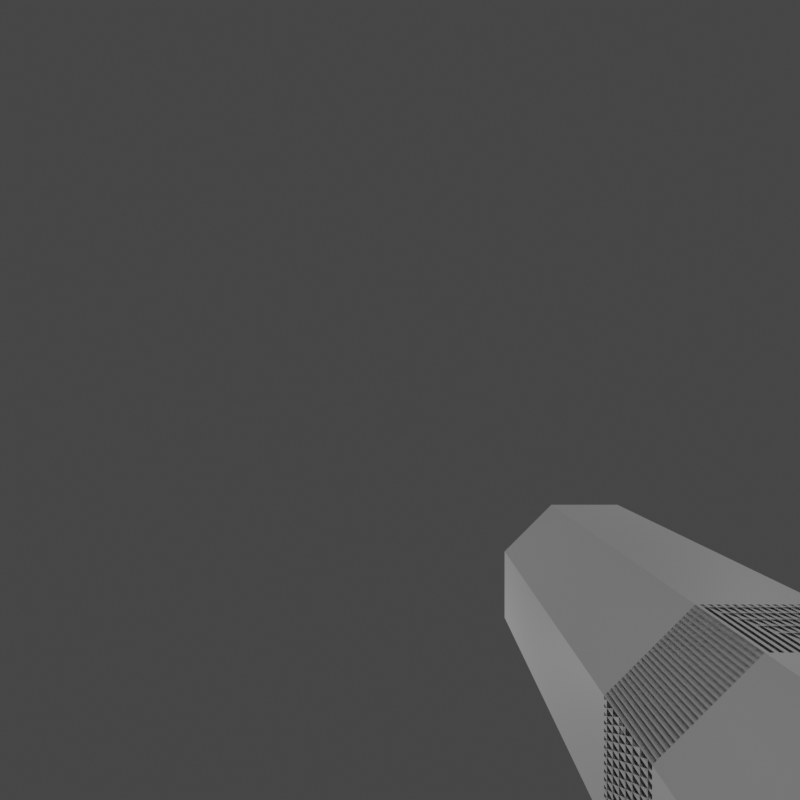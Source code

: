 # Source: arm_cannon.blend  (saved by Blender 3.6.11; exported with 4.5.12 LTS)
import bpy
from mathutils import Matrix  # noqa: F401  (used for matrix-valued properties, if any)

bpy.ops.wm.read_factory_settings(use_empty=True)
scene = bpy.context.scene
scene.name = 'Scene'

# ---- collections
col_collection = bpy.data.collections.new('Collection'); scene.collection.children.link(col_collection)

# ---- materials (node trees are filled in below, after node groups)
mat_cannon = bpy.data.materials.new('cannon')
mat_cannon.use_transparent_shadow = False
mat_material = bpy.data.materials.new('Material')
mat_material.use_transparent_shadow = False

# ---- material node trees
mat_cannon.use_nodes = True; mat_cannon.node_tree.nodes.clear()
_N = mat_cannon.node_tree.nodes; _L = mat_cannon.node_tree.links
n0 = _N.new('ShaderNodeOutputMaterial'); n0.name = 'Material Output'; n0.location = (300, 300)
n1 = _N.new('ShaderNodeBsdfPrincipled'); n1.name = 'Principled BSDF'; n1.location = (-246, 354)
n1.distribution = 'GGX'
n1.subsurface_method = 'RANDOM_WALK_SKIN'
n1.inputs[3].default_value = 1.45
n1.inputs[27].default_value = (0.0, 0.0, 0.0, 1.0)
n1.inputs[28].default_value = 1.0
_L.new(n1.outputs[0], n0.inputs[0])
n0.is_active_output = True
mat_material.use_nodes = True; mat_material.node_tree.nodes.clear()
_N = mat_material.node_tree.nodes; _L = mat_material.node_tree.links
n0 = _N.new('ShaderNodeBsdfPrincipled'); n0.name = 'Principled BSDF'; n0.location = (10, 300)
n0.distribution = 'GGX'
n0.subsurface_method = 'RANDOM_WALK_SKIN'
n0.inputs[3].default_value = 1.45
n0.inputs[27].default_value = (0.0, 0.0, 0.0, 1.0)
n0.inputs[28].default_value = 1.0
n1 = _N.new('ShaderNodeOutputMaterial'); n1.name = 'Material Output'; n1.location = (300, 300)
_L.new(n0.outputs[0], n1.inputs[0])
n1.is_active_output = True

# ---- world
world_world = bpy.data.worlds.new('World'); scene.world = world_world
world_world.use_nodes = True; world_world.node_tree.nodes.clear()
_N = world_world.node_tree.nodes; _L = world_world.node_tree.links
n0 = _N.new('ShaderNodeOutputWorld'); n0.name = 'World Output'; n0.location = (300, 300)
n1 = _N.new('ShaderNodeBackground'); n1.name = 'Background'; n1.location = (10, 300)
n1.inputs[0].default_value = (0.05088, 0.05088, 0.05088, 1.0)
_L.new(n1.outputs[0], n0.inputs[0])
n0.is_active_output = True
world_world.color = (0.05088, 0.05088, 0.05088)
world_world.use_sun_shadow = False
world_world.sun_shadow_jitter_overblur = 0.0

# ---- cameras
cam_camera = bpy.data.cameras.new('Camera')
cam_camera.clip_end = 100.0
cam_camera.lens = 18.0
cam_camera.ortho_scale = 7.314
cam_camera.lens_unit = 'FOV'

# ---- lights
light_light = bpy.data.lights.new('Light', 'POINT')
light_light.transmission_factor = 0.0
light_light.energy = 1000.0
light_light.shadow_soft_size = 0.1
light_light.shadow_maximum_resolution = 0.006
light_light.use_absolute_resolution = True

# ---- meshes
me_cylinder = bpy.data.meshes.new('Cylinder')
me_cylinder.from_pydata([(1.693, -3.5, 4.087), (4.087, -3.5, 1.693), (4.087, -3.5, -1.693), (1.693, -3.5, -4.087), (-1.693, -3.5, -4.087), (-4.087, -3.5, -1.693), (-4.087, -3.5, 1.693), (-1.693, -3.5, 4.087), (1.354, -3.5, 3.27), (3.27, -3.5, 1.354), (3.27, -3.5, -1.354), (1.354, -3.5, -3.27), (-1.354, -3.5, -3.27), (-3.27, -3.5, -1.354), (-3.27, -3.5, 1.354), (-1.354, -3.5, 3.27), (1.354, -1.5, 3.27), (3.27, -1.5, 1.354), (3.27, -1.5, -1.354), (1.354, -1.5, -3.27), (-1.354, -1.5, -3.27), (-3.27, -1.5, -1.354), (-3.27, -1.5, 1.354), (-1.354, -1.5, 3.27), (1.372, -8.5, 3.312), (1.693, -8.062, 4.087), (3.312, -8.5, 1.372), (4.087, -8.062, 1.693), (3.312, -8.5, -1.372), (4.087, -8.062, -1.693), (1.372, -8.5, -3.312), (1.693, -8.062, -4.087), (-1.372, -8.5, -3.312), (-1.693, -8.062, -4.087), (-3.312, -8.5, -1.372), (-4.087, -8.062, -1.693), (-3.312, -8.5, 1.372), (-4.087, -8.062, 1.693), (-1.372, -8.5, 3.312), (-1.693, -8.062, 4.087), (1.235, -8.5, 2.981), (2.98, -8.5, 1.235), (2.98, -8.5, -1.235), (1.235, -8.5, -2.98), (-1.235, -8.5, -2.98), (-2.981, -8.5, -1.235), (-2.981, -8.5, 1.235), (-1.235, -8.5, 2.981), (1.235, -8.079, 2.981), (2.98, -8.079, 1.235), (2.98, -8.079, -1.235), (1.235, -8.079, -2.98), (-1.235, -8.079, -2.98), (-2.981, -8.079, -1.235), (-2.981, -8.079, 1.235), (-1.235, -8.079, 2.981)], [], [(7, 39, 25, 0), (2, 29, 31, 3), (3, 31, 33, 4), (4, 33, 35, 5), (5, 35, 37, 6), (6, 37, 39, 7), (0, 25, 27, 1), (1, 27, 29, 2), (5, 6, 14, 13), (11, 12, 20, 19), (3, 4, 12, 11), (6, 7, 15, 14), (1, 2, 10, 9), (4, 5, 13, 12), (7, 0, 8, 15), (0, 1, 9, 8), (2, 3, 11, 10), (16, 17, 18, 19, 20, 21, 22, 23), (9, 10, 18, 17), (14, 15, 23, 22), (12, 13, 21, 20), (10, 11, 19, 18), (8, 9, 17, 16), (15, 8, 16, 23), (13, 14, 22, 21), (27, 25, 24, 26), (29, 27, 26, 28), (31, 29, 28, 30), (33, 31, 30, 32), (35, 33, 32, 34), (37, 35, 34, 36), (39, 37, 36, 38), (25, 39, 38, 24), (34, 32, 44, 45), (46, 45, 53, 54), (30, 28, 42, 43), (36, 34, 45, 46), (26, 24, 40, 41), (24, 38, 47, 40), (32, 30, 43, 44), (38, 36, 46, 47), (28, 26, 41, 42), (49, 48, 55, 54, 53, 52, 51, 50), (44, 43, 51, 52), (42, 41, 49, 50), (47, 46, 54, 55), (45, 44, 52, 53), (43, 42, 50, 51), (41, 40, 48, 49), (40, 47, 55, 48)])
_uv = me_cylinder.uv_layers.new(name='UVMap')
_uv.uv.foreach_set('vector', [0.125, 0.5, 0.125, 0.927, 0.0, 0.927, 0.0, 0.5, 0.75, 0.5, 0.75, 0.927, 0.625, 0.927, 0.625, 0.5, 0.625, 0.5, 0.625, 0.927, 0.5, 0.927, 0.5, 0.5, 0.5, 0.5, 0.5, 0.927, 0.375, 0.927, 0.375, 0.5, 0.375, 0.5, 0.375, 0.927, 0.25, 0.927, 0.25, 0.5, 0.25, 0.5, 0.25, 0.927, 0.125, 0.927, 0.125, 0.5, 1.0, 0.5, 1.0, 0.927, 0.875, 0.927, 0.875, 0.5, 0.875, 0.5, 0.875, 0.927, 0.75, 0.927, 0.75, 0.5, 0.375, 0.5, 0.25, 0.5, 0.25, 0.5, 0.375, 0.5, 0.625, 0.5, 0.5, 0.5, 0.5, 0.5, 0.625, 0.5, 0.625, 0.5, 0.5, 0.5, 0.5, 0.5, 0.625, 0.5, 0.25, 0.5, 0.125, 0.5, 0.125, 0.5, 0.25, 0.5, 0.875, 0.5, 0.75, 0.5, 0.75, 0.5, 0.875, 0.5, 0.5, 0.5, 0.375, 0.5, 0.375, 0.5, 0.5, 0.5, 0.125, 0.5, 0.0, 0.5, 0.0, 0.5, 0.125, 0.5, 1.0, 0.5, 0.875, 0.5, 0.875, 0.5, 1.0, 0.5, 0.75, 0.5, 0.625, 0.5, 0.625, 0.5, 0.75, 0.5, 0.75, 0.49, 0.9197, 0.4197, 0.99, 0.25, 0.9197, 0.08029, 0.75, 0.01, 0.5803, 0.08029, 0.51, 0.25, 0.5803, 0.4197, 0.875, 0.5, 0.75, 0.5, 0.75, 0.5, 0.875, 0.5, 0.25, 0.5, 0.125, 0.5, 0.125, 0.5, 0.25, 0.5, 0.5, 0.5, 0.375, 0.5, 0.375, 0.5, 0.5, 0.5, 0.75, 0.5, 0.625, 0.5, 0.625, 0.5, 0.75, 0.5, 1.0, 0.5, 0.875, 0.5, 0.875, 0.5, 1.0, 0.5, 0.125, 0.5, 0.0, 0.5, 0.0, 0.5, 0.125, 0.5, 0.375, 0.5, 0.25, 0.5, 0.25, 0.5, 0.375, 0.5, 0.875, 0.927, 1.0, 0.927, 0.9881, 1.0, 0.8869, 1.0, 0.75, 0.927, 0.875, 0.927, 0.8631, 1.0, 0.7619, 1.0, 0.625, 0.927, 0.75, 0.927, 0.7381, 1.0, 0.6369, 1.0, 0.5, 0.927, 0.625, 0.927, 0.6131, 1.0, 0.5119, 1.0, 0.375, 0.927, 0.5, 0.927, 0.4881, 1.0, 0.3869, 1.0, 0.25, 0.927, 0.375, 0.927, 0.3631, 1.0, 0.2619, 1.0, 0.125, 0.927, 0.25, 0.927, 0.2381, 1.0, 0.1369, 1.0, 0.0, 0.927, 0.125, 0.927, 0.1131, 1.0, 0.01186, 1.0, 0.3869, 1.0, 0.4881, 1.0, 0.4881, 1.0, 0.3869, 1.0, 0.2619, 1.0, 0.3631, 1.0, 0.3631, 1.0, 0.2619, 1.0, 0.6369, 1.0, 0.7381, 1.0, 0.7381, 1.0, 0.6369, 1.0, 0.2619, 1.0, 0.3631, 1.0, 0.3631, 1.0, 0.2619, 1.0, 0.8869, 1.0, 0.9881, 1.0, 0.9881, 1.0, 0.8869, 1.0, 0.01186, 1.0, 0.1131, 1.0, 0.1131, 1.0, 0.01186, 1.0, 0.5119, 1.0, 0.6131, 1.0, 0.6131, 1.0, 0.5119, 1.0, 0.1369, 1.0, 0.2381, 1.0, 0.2381, 1.0, 0.1369, 1.0, 0.7619, 1.0, 0.8631, 1.0, 0.8631, 1.0, 0.7619, 1.0, 0.3875, 0.3875, 0.25, 0.4445, 0.1125, 0.3875, 0.05553, 0.25, 0.1125, 0.1125, 0.25, 0.05553, 0.3875, 0.1125, 0.4445, 0.25, 0.5119, 1.0, 0.6131, 1.0, 0.6131, 1.0, 0.5119, 1.0, 0.7619, 1.0, 0.8631, 1.0, 0.8631, 1.0, 0.7619, 1.0, 0.1369, 1.0, 0.2381, 1.0, 0.2381, 1.0, 0.1369, 1.0, 0.3869, 1.0, 0.4881, 1.0, 0.4881, 1.0, 0.3869, 1.0, 0.6369, 1.0, 0.7381, 1.0, 0.7381, 1.0, 0.6369, 1.0, 0.8869, 1.0, 0.9881, 1.0, 0.9881, 1.0, 0.8869, 1.0, 0.01186, 1.0, 0.1131, 1.0, 0.1131, 1.0, 0.01186, 1.0])
me_cylinder.materials.append(mat_cannon)
me_cylinder.materials.append(mat_material)
me_cylinder.update()
me_cylinder_001 = bpy.data.meshes.new('Cylinder.001')
me_cylinder_001.from_pydata([(1.693, 8.5, 4.087), (1.693, -3.5, 4.087), (4.087, 8.5, 1.693), (4.087, -3.5, 1.693), (4.087, 8.5, -1.693), (4.087, -3.5, -1.693), (1.693, 8.5, -4.087), (1.693, -3.5, -4.087), (-1.693, 8.5, -4.087), (-1.693, -3.5, -4.087), (-4.087, 8.5, -1.693), (-4.087, -3.5, -1.693), (-4.087, 8.5, 1.693), (-4.087, -3.5, 1.693), (-1.693, 8.5, 4.087), (-1.693, -3.5, 4.087)], [], [(0, 1, 3, 2), (2, 3, 5, 4), (4, 5, 7, 6), (6, 7, 9, 8), (8, 9, 11, 10), (10, 11, 13, 12), (3, 1, 15, 13, 11, 9, 7, 5), (12, 13, 15, 14), (14, 15, 1, 0), (0, 2, 4, 6, 8, 10, 12, 14)])
_uv = me_cylinder_001.uv_layers.new(name='UVMap')
_uv.uv.foreach_set('vector', [1.0, 0.5, 1.0, 1.0, 0.875, 1.0, 0.875, 0.5, 0.875, 0.5, 0.875, 1.0, 0.75, 1.0, 0.75, 0.5, 0.75, 0.5, 0.75, 1.0, 0.625, 1.0, 0.625, 0.5, 0.625, 0.5, 0.625, 1.0, 0.5, 1.0, 0.5, 0.5, 0.5, 0.5, 0.5, 1.0, 0.375, 1.0, 0.375, 0.5, 0.375, 0.5, 0.375, 1.0, 0.25, 1.0, 0.25, 0.5, 0.4197, 0.4197, 0.25, 0.49, 0.08029, 0.4197, 0.01, 0.25, 0.08029, 0.08029, 0.25, 0.01, 0.4197, 0.08029, 0.49, 0.25, 0.25, 0.5, 0.25, 1.0, 0.125, 1.0, 0.125, 0.5, 0.125, 0.5, 0.125, 1.0, 0.0, 1.0, 0.0, 0.5, 0.75, 0.49, 0.9197, 0.4197, 0.99, 0.25, 0.9197, 0.08029, 0.75, 0.01, 0.5803, 0.08029, 0.51, 0.25, 0.5803, 0.4197])
me_cylinder_001.materials.append(mat_cannon)
me_cylinder_001.update()
me_cube = bpy.data.meshes.new('Cube')
me_cube.from_pydata([(-1.0, -1.0, -4.0), (-1.0, -1.0, 0.03469), (-1.0, 1.929, -4.0), (-1.0, 1.929, 0.03469), (1.0, -1.0, -4.0), (1.0, -1.0, 0.03469), (1.0, 1.929, -4.0), (1.0, 1.929, 0.03469), (-1.28, -1.41, 0.03469), (-1.28, 2.338, 0.03469), (1.28, 2.338, 0.03469), (1.28, -1.41, 0.03469), (-1.28, -1.41, 0.4668), (-1.28, 2.338, 0.4668), (1.28, 2.338, 0.4668), (1.28, -1.41, 0.4668), (-0.5527, 0.2915, 1.061), (-0.5527, 1.91, 1.061), (0.5527, 1.91, 1.061), (0.5527, 0.2915, 1.061)], [], [(0, 1, 3, 2), (2, 3, 7, 6), (6, 7, 5, 4), (4, 5, 1, 0), (5, 7, 10, 11), (8, 11, 15, 12), (3, 1, 8, 9), (1, 5, 11, 8), (7, 3, 9, 10), (14, 13, 17, 18), (10, 9, 13, 14), (11, 10, 14, 15), (9, 8, 12, 13), (18, 17, 16, 19), (15, 14, 18, 19), (13, 12, 16, 17), (12, 15, 19, 16)])
_uv = me_cube.uv_layers.new(name='UVMap')
_uv.uv.foreach_set('vector', [0.375, 0.0, 0.625, 0.0, 0.625, 0.25, 0.375, 0.25, 0.375, 0.25, 0.625, 0.25, 0.625, 0.5, 0.375, 0.5, 0.375, 0.5, 0.625, 0.5, 0.625, 0.75, 0.375, 0.75, 0.375, 0.75, 0.625, 0.75, 0.625, 1.0, 0.375, 1.0, 0.625, 0.75, 0.625, 0.5, 0.625, 0.5, 0.625, 0.75, 0.625, 1.0, 0.625, 0.75, 0.625, 0.75, 0.625, 1.0, 0.625, 0.25, 0.625, 0.0, 0.625, 0.0, 0.625, 0.25, 0.625, 1.0, 0.625, 0.75, 0.625, 0.75, 0.625, 1.0, 0.625, 0.5, 0.625, 0.25, 0.625, 0.25, 0.625, 0.5, 0.625, 0.5, 0.625, 0.25, 0.625, 0.25, 0.625, 0.5, 0.625, 0.5, 0.625, 0.25, 0.625, 0.25, 0.625, 0.5, 0.625, 0.75, 0.625, 0.5, 0.625, 0.5, 0.625, 0.75, 0.625, 0.25, 0.625, 0.0, 0.625, 0.0, 0.625, 0.25, 0.625, 0.5, 0.875, 0.5, 0.875, 0.75, 0.625, 0.75, 0.625, 0.75, 0.625, 0.5, 0.625, 0.5, 0.625, 0.75, 0.625, 0.25, 0.625, 0.0, 0.625, 0.0, 0.625, 0.25, 0.625, 1.0, 0.625, 0.75, 0.625, 0.75, 0.625, 1.0])
me_cube.materials.append(mat_cannon)
me_cube.update()
me_cube_001 = bpy.data.meshes.new('Cube.001')
me_cube_001.from_pydata([(-3.546, -1.0, 2.132), (-2.132, -1.0, 3.546), (-3.546, 1.911, 2.132), (-2.132, 1.911, 3.546), (-1.0, -1.0, -0.4142), (0.4142, -1.0, 1.0), (-1.0, 1.911, -0.4142), (0.4142, 1.911, 1.0), (-3.678, 2.182, 2.0), (-3.678, -1.271, 2.0), (-2.0, -1.271, 3.678), (-2.0, 2.182, 3.678), (-3.803, 2.182, 2.125), (-3.803, -1.271, 2.125), (-2.125, -1.271, 3.803), (-2.125, 2.182, 3.803), (-3.435, 2.108, 2.493), (-3.435, -0.9367, 2.493), (-2.493, -0.9367, 3.435), (-2.493, 2.108, 3.435), (-3.601, 2.108, 2.66), (-3.601, -0.9367, 2.66), (-2.66, -0.9367, 3.601), (-2.66, 2.108, 3.601), (-3.973, 2.108, 3.031), (-3.973, 0.8234, 3.031), (-3.031, 0.8234, 3.973), (-3.031, 2.108, 3.973)], [], [(3, 2, 8, 11), (2, 3, 7, 6), (4, 5, 1, 0), (2, 6, 4, 0), (7, 3, 1, 5), (10, 11, 15, 14), (0, 1, 10, 9), (1, 3, 11, 10), (2, 0, 9, 8), (12, 13, 17, 16), (8, 9, 13, 12), (11, 8, 12, 15), (9, 10, 14, 13), (15, 12, 16, 19), (13, 14, 18, 17), (14, 15, 19, 18), (18, 19, 23, 27, 26, 22), (17, 18, 22, 21), (25, 26, 27, 24), (21, 22, 26, 25), (21, 25, 24, 20, 16, 17), (19, 16, 20, 24, 27, 23)])
_uv = me_cube_001.uv_layers.new(name='UVMap')
_uv.uv.foreach_set('vector', [0.625, 0.25, 0.375, 0.25, 0.375, 0.25, 0.625, 0.25, 0.375, 0.25, 0.625, 0.25, 0.625, 0.5, 0.375, 0.5, 0.375, 0.75, 0.625, 0.75, 0.625, 1.0, 0.375, 1.0, 0.125, 0.5, 0.375, 0.5, 0.375, 0.75, 0.125, 0.75, 0.625, 0.5, 0.875, 0.5, 0.875, 0.75, 0.625, 0.75, 0.875, 0.75, 0.875, 0.5, 0.875, 0.5, 0.875, 0.75, 0.375, 1.0, 0.625, 1.0, 0.625, 1.0, 0.375, 1.0, 0.875, 0.75, 0.875, 0.5, 0.875, 0.5, 0.875, 0.75, 0.125, 0.5, 0.125, 0.75, 0.125, 0.75, 0.125, 0.5, 0.125, 0.5, 0.125, 0.75, 0.125, 0.75, 0.125, 0.5, 0.125, 0.5, 0.125, 0.75, 0.125, 0.75, 0.125, 0.5, 0.625, 0.25, 0.375, 0.25, 0.375, 0.25, 0.625, 0.25, 0.375, 1.0, 0.625, 1.0, 0.625, 1.0, 0.375, 1.0, 0.625, 0.25, 0.375, 0.25, 0.375, 0.25, 0.625, 0.25, 0.375, 1.0, 0.625, 1.0, 0.625, 1.0, 0.375, 1.0, 0.875, 0.75, 0.875, 0.5, 0.875, 0.5, 0.875, 0.75, 0.875, 0.75, 0.875, 0.5, 0.875, 0.5, 0.875, 0.5, 0.875, 0.75, 0.875, 0.75, 0.375, 1.0, 0.625, 1.0, 0.625, 1.0, 0.375, 1.0, 0.375, 0.0, 0.625, 0.0, 0.625, 0.25, 0.375, 0.25, 0.375, 1.0, 0.625, 1.0, 0.625, 1.0, 0.375, 1.0, 0.125, 0.75, 0.125, 0.75, 0.125, 0.5, 0.125, 0.5, 0.125, 0.5, 0.125, 0.75, 0.625, 0.25, 0.375, 0.25, 0.375, 0.25, 0.375, 0.25, 0.625, 0.25, 0.625, 0.25])
me_cube_001.materials.append(mat_cannon)
me_cube_001.update()
arm_armature = bpy.data.armatures.new('Armature')  # bones are not reproduced

# ---- objects
ob_light = bpy.data.objects.new('Light', light_light)
ob_camera = bpy.data.objects.new('Camera', cam_camera)
ob_cylinder = bpy.data.objects.new('Cylinder', me_cylinder)
ob_cylinder_001 = bpy.data.objects.new('Cylinder.001', me_cylinder_001)
ob_light_001 = bpy.data.objects.new('Light.001', light_light)
ob_light_002 = bpy.data.objects.new('Light.002', light_light)
ob_light_003 = bpy.data.objects.new('Light.003', light_light)
ob_light_004 = bpy.data.objects.new('Light.004', light_light)
ob_light_005 = bpy.data.objects.new('Light.005', light_light)
ob_light_006 = bpy.data.objects.new('Light.006', light_light)
ob_light_007 = bpy.data.objects.new('Light.007', light_light)
ob_cube = bpy.data.objects.new('Cube', me_cube)
ob_cube_001 = bpy.data.objects.new('Cube.001', me_cube_001)
ob_cube_002 = bpy.data.objects.new('Cube.002', me_cube_001)
ob_cube_003 = bpy.data.objects.new('Cube.003', me_cube)
ob_cube_004 = bpy.data.objects.new('Cube.004', me_cube_001)
ob_cube_005 = bpy.data.objects.new('Cube.005', me_cube_001)
ob_cube_006 = bpy.data.objects.new('Cube.006', me_cube)
ob_cube_007 = bpy.data.objects.new('Cube.007', me_cube)
ob_armature = bpy.data.objects.new('Armature', arm_armature)

# ---- transforms, parenting, visibility, modifiers, constraints
ob_light.location = (4.076, 1.005, 5.904)
ob_light.rotation_euler = (0.6503, 0.05522, 1.866)
ob_light.lock_rotations_4d = False
ob_light.empty_display_type = 'ARROWS'
ob_light.color = (0.0, 0.0, 0.0, 0.0)
ob_light.lineart.crease_threshold = 0.0
ob_camera.location = (0.0, 0.0, 0.0)
ob_camera.rotation_euler = (1.571, 0.0, 3.142)
ob_camera.lock_rotations_4d = False
ob_camera.empty_display_type = 'ARROWS'
ob_camera.color = (0.0, 0.0, 0.0, 0.0)
ob_camera.display_type = 'WIRE'
ob_camera.lineart.crease_threshold = 0.0
ob_cylinder.parent = ob_armature
ob_cylinder.matrix_parent_inverse = Matrix(((1.0, 0.0, 2.297e-06, 9.439), (0.0, -1.0, 0.0, -14.0), (2.297e-06, -0.0, -1.0, -9.45), (-0.0, 0.0, 0.0, 1.0)))
ob_cylinder.location = (-9.439, -9.0, -9.45)
ob_cylinder_001.parent = ob_armature
ob_cylinder_001.matrix_parent_inverse = Matrix(((1.0, 0.0, 2.297e-06, 9.439), (0.0, -1.0, 0.0, -12.0), (2.297e-06, -0.0, -1.0, -9.45), (-0.0, 0.0, 0.0, 1.0)))
ob_cylinder_001.location = (-9.439, -9.0, -9.45)
ob_light_001.location = (4.076, -21.99, 5.904)
ob_light_001.rotation_euler = (0.6503, 0.05522, 1.866)
ob_light_001.lock_rotations_4d = False
ob_light_001.empty_display_type = 'ARROWS'
ob_light_001.color = (0.0, 0.0, 0.0, 0.0)
ob_light_001.lineart.crease_threshold = 0.0
ob_light_002.location = (-19.92, 1.005, 5.904)
ob_light_002.rotation_euler = (0.6503, 0.05522, 1.866)
ob_light_002.lock_rotations_4d = False
ob_light_002.empty_display_type = 'ARROWS'
ob_light_002.color = (0.0, 0.0, 0.0, 0.0)
ob_light_002.lineart.crease_threshold = 0.0
ob_light_003.location = (-19.92, -21.99, 5.904)
ob_light_003.rotation_euler = (0.6503, 0.05522, 1.866)
ob_light_003.lock_rotations_4d = False
ob_light_003.empty_display_type = 'ARROWS'
ob_light_003.color = (0.0, 0.0, 0.0, 0.0)
ob_light_003.lineart.crease_threshold = 0.0
ob_light_004.location = (4.076, 1.005, -14.1)
ob_light_004.rotation_euler = (0.6503, 0.05522, 1.866)
ob_light_004.lock_rotations_4d = False
ob_light_004.empty_display_type = 'ARROWS'
ob_light_004.color = (0.0, 0.0, 0.0, 0.0)
ob_light_004.lineart.crease_threshold = 0.0
ob_light_005.location = (4.076, -21.99, -14.1)
ob_light_005.rotation_euler = (0.6503, 0.05522, 1.866)
ob_light_005.lock_rotations_4d = False
ob_light_005.empty_display_type = 'ARROWS'
ob_light_005.color = (0.0, 0.0, 0.0, 0.0)
ob_light_005.lineart.crease_threshold = 0.0
ob_light_006.location = (-19.92, 1.005, -14.1)
ob_light_006.rotation_euler = (0.6503, 0.05522, 1.866)
ob_light_006.lock_rotations_4d = False
ob_light_006.empty_display_type = 'ARROWS'
ob_light_006.color = (0.0, 0.0, 0.0, 0.0)
ob_light_006.lineart.crease_threshold = 0.0
ob_light_007.location = (-19.92, -21.99, -14.1)
ob_light_007.rotation_euler = (0.6503, 0.05522, 1.866)
ob_light_007.lock_rotations_4d = False
ob_light_007.empty_display_type = 'ARROWS'
ob_light_007.color = (0.0, 0.0, 0.0, 0.0)
ob_light_007.lineart.crease_threshold = 0.0
ob_cube.parent = ob_armature
ob_cube.matrix_parent_inverse = Matrix(((1.0, 2.384e-06, 2.274e-13, 9.439), (-2.274e-13, 5.275e-12, 1.0, 3.45), (2.384e-06, -1.0, 5.421e-19, -14.0), (-0.0, 0.0, -0.0, 1.0)))
ob_cube.location = (-9.439, -15.0, -5.45)
ob_cube_001.parent = ob_armature
ob_cube_001.matrix_parent_inverse = Matrix(((0.5, -0.7071, 0.5, -0.4546), (-0.7071, -1.192e-07, 0.7071, -5.649), (-0.5, -0.7071, -0.5, -19.34), (0.0, 0.0, -0.0, 1.0)))
ob_cube_001.location = (-9.439, -15.0, -9.45)
ob_cube_002.parent = ob_armature
ob_cube_002.matrix_parent_inverse = Matrix(((0.5, 0.7071, -0.5, 9.894), (0.7071, -1.341e-07, 0.7071, 7.7), (0.5, -0.7071, -0.5, -9.905), (-0.0, 0.0, 0.0, 1.0)))
ob_cube_002.location = (-9.439, -15.0, -9.45)
ob_cube_002.scale = (-1.0, 1.0, 1.0)
ob_cube_003.parent = ob_armature
ob_cube_003.matrix_parent_inverse = Matrix(((1.0, -2.384e-06, 2.274e-13, 9.439), (2.274e-13, 5.275e-12, -1.0, -15.45), (2.384e-06, 1.0, 5.421e-19, 14.0), (-0.0, 0.0, -0.0, 1.0)))
ob_cube_003.location = (-9.439, -15.0, -13.45)
ob_cube_003.scale = (1.0, 1.0, -1.0)
ob_cube_004.parent = ob_armature
ob_cube_004.matrix_parent_inverse = Matrix(((0.5, -0.7071, -0.5, -9.905), (-0.7071, -1.341e-07, -0.7071, -19.01), (0.5, 0.7071, -0.5, 9.894), (-0.0, 0.0, 0.0, 1.0)))
ob_cube_004.location = (-9.439, -15.0, -9.45)
ob_cube_004.scale = (1.0, 1.0, -1.0)
ob_cube_005.parent = ob_armature
ob_cube_005.matrix_parent_inverse = Matrix(((0.5, 0.7071, 0.5, 19.34), (0.7071, -1.341e-07, -0.7071, -5.664), (-0.5, 0.7071, -0.5, 0.4547), (-0.0, -0.0, 0.0, 1.0)))
ob_cube_005.location = (-9.439, -15.0, -9.45)
ob_cube_005.scale = (-1.0, 1.0, -1.0)
ob_cube_006.parent = ob_armature
ob_cube_006.matrix_parent_inverse = Matrix(((-5.222e-19, 1.0, 2.297e-06, 14.0), (1.0, 5.275e-12, 2.274e-13, 3.439), (2.274e-13, 2.297e-06, -1.0, -9.45), (-0.0, 0.0, 0.0, 1.0)))
ob_cube_006.location = (-5.439, -15.0, -9.45)
ob_cube_006.rotation_euler = (-0.0, 1.571, 0.0)
ob_cube_007.parent = ob_armature
ob_cube_007.matrix_parent_inverse = Matrix(((-5.222e-19, -1.0, 2.297e-06, -14.0), (-1.0, 5.275e-12, -2.274e-13, -15.44), (2.274e-13, -2.297e-06, -1.0, -9.45), (0.0, 0.0, 0.0, 1.0)))
ob_cube_007.location = (-13.44, -15.0, -9.45)
ob_cube_007.rotation_euler = (-0.0, 1.571, 0.0)
ob_cube_007.scale = (1.0, 1.0, -1.0)
ob_armature.location = (-9.439, -9.0, -9.45)
ob_armature.show_in_front = True

# ---- collection membership
col_collection.objects.link(ob_light)
col_collection.objects.link(ob_camera)
col_collection.objects.link(ob_cylinder)
col_collection.objects.link(ob_cylinder_001)
col_collection.objects.link(ob_light_001)
col_collection.objects.link(ob_light_002)
col_collection.objects.link(ob_light_003)
col_collection.objects.link(ob_light_004)
col_collection.objects.link(ob_light_005)
col_collection.objects.link(ob_light_006)
col_collection.objects.link(ob_light_007)
col_collection.objects.link(ob_cube)
col_collection.objects.link(ob_cube_001)
col_collection.objects.link(ob_cube_002)
col_collection.objects.link(ob_cube_003)
col_collection.objects.link(ob_cube_004)
col_collection.objects.link(ob_cube_005)
col_collection.objects.link(ob_cube_006)
col_collection.objects.link(ob_cube_007)
col_collection.objects.link(ob_armature)

# ---- scene / render settings (as saved in the file)
scene.camera = ob_camera
scene.frame_start = 1; scene.frame_end = 250; scene.frame_set(23)
scene.render.engine = 'BLENDER_EEVEE_NEXT'
scene.render.resolution_x = 580
scene.render.resolution_y = 580
scene.render.fps = 30
scene.cycles.sampling_pattern = 'TABULATED_SOBOL'
scene.view_settings.view_transform = 'Filmic'
bpy.context.view_layer.update()
